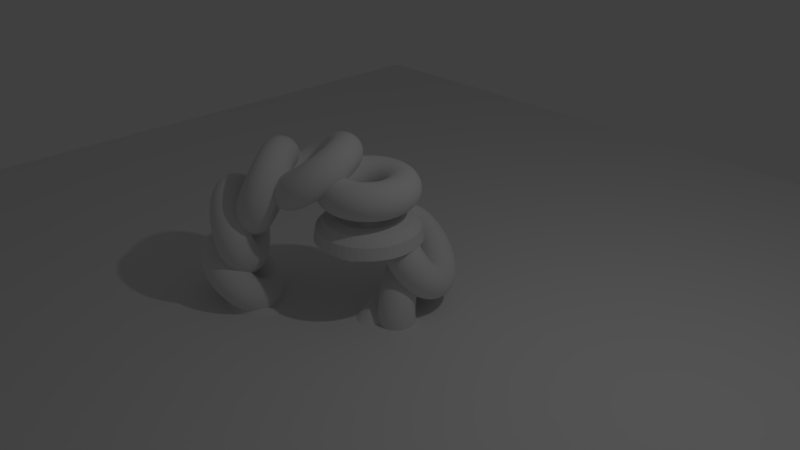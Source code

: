 # Source: weird_donut_tower.blend  (saved by Blender 2.79.0; exported with 4.5.12 LTS)
import bpy
from mathutils import Matrix  # noqa: F401  (used for matrix-valued properties, if any)

bpy.ops.wm.read_factory_settings(use_empty=True)
scene = bpy.context.scene
scene.name = 'Scene'

# ---- collections
col_collection_1 = bpy.data.collections.new('Collection 1'); scene.collection.children.link(col_collection_1)

# ---- world
world_world = bpy.data.worlds.new('World'); scene.world = world_world
world_world.color = (0.05088, 0.05088, 0.05088)
world_world.use_sun_shadow = False
world_world.sun_shadow_jitter_overblur = 0.0
world_world.cycles.sampling_method = 'MANUAL'

# ---- cameras
cam_camera = bpy.data.cameras.new('Camera')
cam_camera.clip_end = 100.0
cam_camera.lens = 35.0
cam_camera.sensor_width = 32.0
cam_camera.sensor_height = 18.0
cam_camera.ortho_scale = 7.314
cam_camera.dof.focus_distance = 0.0
cam_camera.dof.aperture_fstop = 128.0

# ---- lights
light_lamp = bpy.data.lights.new('Lamp', 'POINT')
light_lamp.transmission_factor = 0.0
light_lamp.cutoff_distance = 30.0
light_lamp.energy = 100.0
light_lamp.shadow_buffer_clip_start = 1.001
light_lamp.shadow_soft_size = 0.1
light_lamp.shadow_maximum_resolution = 0.006
light_lamp.use_absolute_resolution = True

# ---- meshes
me_torus_001 = bpy.data.meshes.new('Torus.001')
me_torus_001.from_pydata([(0.6805, 0.0009543, -0.8714), (0.647, 0.0009543, -0.7464), (0.5555, 0.0009543, -0.6549), (0.4305, 0.0009543, -0.6214), (0.3055, 0.0009543, -0.6549), (0.214, 0.0009543, -0.7464), (0.1805, 0.0009543, -0.8714), (0.6747, 0.08971, -0.8714), (0.6415, 0.08534, -0.7464), (0.5507, 0.0734, -0.6549), (0.4268, 0.05708, -0.6214), (0.3029, 0.04076, -0.6549), (0.2121, 0.02882, -0.7464), (0.1789, 0.02445, -0.8714), (0.6573, 0.177, -0.8714), (0.625, 0.1683, -0.7464), (0.5366, 0.1446, -0.6549), (0.4158, 0.1122, -0.6214), (0.2951, 0.07989, -0.6549), (0.2067, 0.05621, -0.7464), (0.1743, 0.04754, -0.8714), (0.6287, 0.2612, -0.8714), (0.5978, 0.2484, -0.7464), (0.5132, 0.2133, -0.6549), (0.3977, 0.1655, -0.6214), (0.2823, 0.1177, -0.6549), (0.1977, 0.08265, -0.7464), (0.1668, 0.06984, -0.8714), (0.5894, 0.341, -0.8714), (0.5604, 0.3242, -0.7464), (0.4811, 0.2785, -0.6549), (0.3729, 0.216, -0.6214), (0.2646, 0.1535, -0.6549), (0.1854, 0.1077, -0.7464), (0.1564, 0.09095, -0.8714), (0.54, 0.4149, -0.8714), (0.5134, 0.3945, -0.7464), (0.4408, 0.3388, -0.6549), (0.3416, 0.2627, -0.6214), (0.2424, 0.1866, -0.6549), (0.1699, 0.1309, -0.7464), (0.1433, 0.1105, -0.8714), (0.4813, 0.4818, -0.8714), (0.4576, 0.4581, -0.7464), (0.3929, 0.3934, -0.6549), (0.3045, 0.305, -0.6214), (0.2161, 0.2166, -0.6549), (0.1514, 0.1519, -0.7464), (0.1278, 0.1282, -0.8714), (0.4144, 0.5404, -0.8714), (0.394, 0.5139, -0.7464), (0.3383, 0.4413, -0.6549), (0.2622, 0.3421, -0.6214), (0.1861, 0.2429, -0.6549), (0.1304, 0.1703, -0.7464), (0.1101, 0.1438, -0.8714), (0.3405, 0.5899, -0.8714), (0.3237, 0.5608, -0.7464), (0.278, 0.4816, -0.6549), (0.2155, 0.3733, -0.6214), (0.153, 0.2651, -0.6549), (0.1072, 0.1858, -0.7464), (0.09048, 0.1568, -0.8714), (0.2607, 0.6292, -0.8714), (0.2479, 0.5982, -0.7464), (0.2129, 0.5137, -0.6549), (0.165, 0.3982, -0.6214), (0.1172, 0.2827, -0.6549), (0.08218, 0.1982, -0.7464), (0.06936, 0.1673, -0.8714), (0.1765, 0.6578, -0.8714), (0.1678, 0.6254, -0.7464), (0.1441, 0.537, -0.6549), (0.1118, 0.4163, -0.6214), (0.07942, 0.2956, -0.6549), (0.05573, 0.2072, -0.7464), (0.04706, 0.1748, -0.8714), (0.08923, 0.6751, -0.8714), (0.08486, 0.6419, -0.7464), (0.07292, 0.5512, -0.6549), (0.0566, 0.4273, -0.6214), (0.04029, 0.3033, -0.6549), (0.02834, 0.2126, -0.7464), (0.02397, 0.1794, -0.8714), (0.0004752, 0.681, -0.8714), (0.0004752, 0.6475, -0.7464), (0.0004752, 0.556, -0.6549), (0.0004752, 0.431, -0.6214), (0.0004752, 0.306, -0.6549), (0.0004752, 0.2144, -0.7464), (0.0004752, 0.181, -0.8714), (-0.08828, 0.6751, -0.8714), (-0.08391, 0.6419, -0.7464), (-0.07197, 0.5512, -0.6549), (-0.05565, 0.4273, -0.6214), (-0.03934, 0.3033, -0.6549), (-0.02739, 0.2126, -0.7464), (-0.02302, 0.1794, -0.8714), (-0.1755, 0.6578, -0.8714), (-0.1669, 0.6254, -0.7464), (-0.1432, 0.537, -0.6549), (-0.1108, 0.4163, -0.6214), (-0.07846, 0.2956, -0.6549), (-0.05478, 0.2072, -0.7464), (-0.04611, 0.1748, -0.8714), (-0.2597, 0.6292, -0.8714), (-0.2469, 0.5982, -0.7464), (-0.2119, 0.5137, -0.6549), (-0.1641, 0.3982, -0.6214), (-0.1162, 0.2827, -0.6549), (-0.08123, 0.1982, -0.7464), (-0.06841, 0.1673, -0.8714), (-0.3395, 0.5899, -0.8714), (-0.3228, 0.5608, -0.7464), (-0.277, 0.4816, -0.6549), (-0.2145, 0.3733, -0.6214), (-0.152, 0.2651, -0.6549), (-0.1063, 0.1858, -0.7464), (-0.08953, 0.1568, -0.8714), (-0.4135, 0.5404, -0.8714), (-0.3931, 0.5139, -0.7464), (-0.3374, 0.4413, -0.6549), (-0.2613, 0.3421, -0.6214), (-0.1852, 0.2429, -0.6549), (-0.1295, 0.1703, -0.7464), (-0.1091, 0.1438, -0.8714), (-0.4804, 0.4818, -0.8714), (-0.4567, 0.4581, -0.7464), (-0.392, 0.3934, -0.6549), (-0.3036, 0.305, -0.6214), (-0.2152, 0.2166, -0.6549), (-0.1505, 0.1519, -0.7464), (-0.1268, 0.1282, -0.8714), (-0.539, 0.4149, -0.8714), (-0.5124, 0.3945, -0.7464), (-0.4398, 0.3388, -0.6549), (-0.3407, 0.2627, -0.6214), (-0.2415, 0.1866, -0.6549), (-0.1689, 0.1309, -0.7464), (-0.1423, 0.1105, -0.8714), (-0.5884, 0.341, -0.8714), (-0.5594, 0.3242, -0.7464), (-0.4802, 0.2785, -0.6549), (-0.3719, 0.216, -0.6214), (-0.2637, 0.1535, -0.6549), (-0.1844, 0.1077, -0.7464), (-0.1554, 0.09095, -0.8714), (-0.6278, 0.2612, -0.8714), (-0.5968, 0.2484, -0.7464), (-0.5123, 0.2133, -0.6549), (-0.3968, 0.1655, -0.6214), (-0.2813, 0.1177, -0.6549), (-0.1968, 0.08265, -0.7464), (-0.1658, 0.06984, -0.8714), (-0.6564, 0.177, -0.8714), (-0.624, 0.1683, -0.7464), (-0.5356, 0.1446, -0.6549), (-0.4149, 0.1122, -0.6214), (-0.2941, 0.07989, -0.6549), (-0.2057, 0.05621, -0.7464), (-0.1734, 0.04754, -0.8714), (-0.6737, 0.08971, -0.8714), (-0.6405, 0.08534, -0.7464), (-0.5498, 0.0734, -0.6549), (-0.4258, 0.05708, -0.6214), (-0.3019, 0.04076, -0.6549), (-0.2112, 0.02882, -0.7464), (-0.178, 0.02445, -0.8714), (-0.6795, 0.0009544, -0.8714), (-0.646, 0.0009544, -0.7464), (-0.5545, 0.0009543, -0.6549), (-0.4295, 0.0009543, -0.6214), (-0.3045, 0.0009543, -0.6549), (-0.213, 0.0009543, -0.7464), (-0.1795, 0.0009543, -0.8714), (-0.6737, -0.0878, -0.8714), (-0.6405, -0.08343, -0.7464), (-0.5498, -0.07149, -0.6549), (-0.4258, -0.05517, -0.6214), (-0.3019, -0.03886, -0.6549), (-0.2112, -0.02691, -0.7464), (-0.178, -0.02254, -0.8714), (-0.6564, -0.175, -0.8714), (-0.624, -0.1664, -0.7464), (-0.5356, -0.1427, -0.6549), (-0.4149, -0.1103, -0.6214), (-0.2941, -0.07799, -0.6549), (-0.2057, -0.0543, -0.7464), (-0.1734, -0.04563, -0.8714), (-0.6278, -0.2593, -0.8714), (-0.5968, -0.2465, -0.7464), (-0.5123, -0.2114, -0.6549), (-0.3968, -0.1636, -0.6214), (-0.2813, -0.1158, -0.6549), (-0.1968, -0.08075, -0.7464), (-0.1658, -0.06793, -0.8714), (-0.5884, -0.339, -0.8714), (-0.5594, -0.3223, -0.7464), (-0.4802, -0.2765, -0.6549), (-0.3719, -0.214, -0.6214), (-0.2637, -0.1515, -0.6549), (-0.1844, -0.1058, -0.7464), (-0.1554, -0.08905, -0.8714), (-0.539, -0.413, -0.8714), (-0.5124, -0.3926, -0.7464), (-0.4398, -0.3369, -0.6549), (-0.3407, -0.2608, -0.6214), (-0.2415, -0.1847, -0.6549), (-0.1689, -0.129, -0.7464), (-0.1423, -0.1086, -0.8714), (-0.4804, -0.4799, -0.8714), (-0.4567, -0.4562, -0.7464), (-0.392, -0.3915, -0.6549), (-0.3036, -0.3031, -0.6214), (-0.2152, -0.2147, -0.6549), (-0.1505, -0.15, -0.7464), (-0.1268, -0.1263, -0.8714), (-0.4135, -0.5385, -0.8714), (-0.3931, -0.512, -0.7464), (-0.3374, -0.4394, -0.6549), (-0.2613, -0.3402, -0.6214), (-0.1852, -0.241, -0.6549), (-0.1295, -0.1684, -0.7464), (-0.1091, -0.1418, -0.8714), (-0.3395, -0.5879, -0.8714), (-0.3228, -0.5589, -0.7464), (-0.277, -0.4797, -0.6549), (-0.2145, -0.3714, -0.6214), (-0.152, -0.2632, -0.6549), (-0.1063, -0.1839, -0.7464), (-0.08953, -0.1549, -0.8714), (-0.2597, -0.6273, -0.8714), (-0.2469, -0.5963, -0.7464), (-0.2119, -0.5118, -0.6549), (-0.1641, -0.3963, -0.6214), (-0.1162, -0.2808, -0.6549), (-0.08123, -0.1963, -0.7464), (-0.06841, -0.1653, -0.8714), (-0.1755, -0.6559, -0.8714), (-0.1669, -0.6235, -0.7464), (-0.1432, -0.5351, -0.6549), (-0.1108, -0.4144, -0.6214), (-0.07846, -0.2937, -0.6549), (-0.05478, -0.2053, -0.7464), (-0.04611, -0.1729, -0.8714), (-0.08828, -0.6732, -0.8714), (-0.08391, -0.64, -0.7464), (-0.07197, -0.5493, -0.6549), (-0.05565, -0.4254, -0.6214), (-0.03934, -0.3014, -0.6549), (-0.02739, -0.2107, -0.7464), (-0.02302, -0.1775, -0.8714), (0.0004752, -0.679, -0.8714), (0.0004752, -0.6456, -0.7464), (0.0004752, -0.554, -0.6549), (0.0004752, -0.429, -0.6214), (0.0004752, -0.304, -0.6549), (0.0004752, -0.2125, -0.7464), (0.0004752, -0.179, -0.8714), (0.08923, -0.6732, -0.8714), (0.08486, -0.64, -0.7464), (0.07292, -0.5493, -0.6549), (0.0566, -0.4254, -0.6214), (0.04029, -0.3014, -0.6549), (0.02834, -0.2107, -0.7464), (0.02397, -0.1775, -0.8714), (0.1765, -0.6559, -0.8714), (0.1678, -0.6235, -0.7464), (0.1441, -0.5351, -0.6549), (0.1118, -0.4144, -0.6214), (0.07941, -0.2937, -0.6549), (0.05573, -0.2053, -0.7464), (0.04706, -0.1729, -0.8714), (0.2607, -0.6273, -0.8714), (0.2479, -0.5963, -0.7464), (0.2129, -0.5118, -0.6549), (0.165, -0.3963, -0.6214), (0.1172, -0.2808, -0.6549), (0.08218, -0.1963, -0.7464), (0.06936, -0.1653, -0.8714), (0.3405, -0.5879, -0.8714), (0.3237, -0.5589, -0.7464), (0.278, -0.4797, -0.6549), (0.2155, -0.3714, -0.6214), (0.153, -0.2632, -0.6549), (0.1072, -0.1839, -0.7464), (0.09048, -0.1549, -0.8714), (0.4144, -0.5385, -0.8714), (0.394, -0.512, -0.7464), (0.3383, -0.4394, -0.6549), (0.2622, -0.3402, -0.6214), (0.1861, -0.241, -0.6549), (0.1304, -0.1684, -0.7464), (0.1101, -0.1418, -0.8714), (0.4813, -0.4799, -0.8714), (0.4576, -0.4562, -0.7464), (0.3929, -0.3915, -0.6549), (0.3045, -0.3031, -0.6214), (0.2161, -0.2147, -0.6549), (0.1514, -0.15, -0.7464), (0.1278, -0.1263, -0.8714), (0.54, -0.413, -0.8714), (0.5134, -0.3926, -0.7464), (0.4408, -0.3369, -0.6549), (0.3416, -0.2608, -0.6214), (0.2424, -0.1847, -0.6549), (0.1699, -0.129, -0.7464), (0.1433, -0.1086, -0.8714), (0.5894, -0.339, -0.8714), (0.5604, -0.3223, -0.7464), (0.4811, -0.2765, -0.6549), (0.3729, -0.214, -0.6214), (0.2646, -0.1515, -0.6549), (0.1854, -0.1058, -0.7464), (0.1564, -0.08905, -0.8714), (0.6287, -0.2593, -0.8714), (0.5978, -0.2465, -0.7464), (0.5132, -0.2114, -0.6549), (0.3977, -0.1636, -0.6214), (0.2823, -0.1158, -0.6549), (0.1977, -0.08075, -0.7464), (0.1668, -0.06793, -0.8714), (0.6573, -0.175, -0.8714), (0.625, -0.1664, -0.7464), (0.5366, -0.1427, -0.6549), (0.4158, -0.1103, -0.6214), (0.2951, -0.07799, -0.6549), (0.2067, -0.0543, -0.7464), (0.1743, -0.04563, -0.8714), (0.6747, -0.0878, -0.8714), (0.6415, -0.08343, -0.7464), (0.5507, -0.07149, -0.6549), (0.4268, -0.05517, -0.6214), (0.3029, -0.03886, -0.6549), (0.2121, -0.02691, -0.7464), (0.1789, -0.02254, -0.8714), (0.6805, 0.0009543, -0.8714), (0.647, 0.0009543, -0.7464), (0.5555, 0.0009543, -0.6549), (0.4305, 0.0009543, -0.6214), (0.3055, 0.0009543, -0.6549), (0.214, 0.0009543, -0.7464), (0.1805, 0.0009543, -0.8714), (0.6747, 0.08971, -0.8714), (0.6415, 0.08534, -0.7464), (0.5507, 0.0734, -0.6549), (0.4268, 0.05708, -0.6214), (0.3029, 0.04076, -0.6549), (0.2121, 0.02882, -0.7464), (0.1789, 0.02445, -0.8714), (0.6573, 0.177, -0.8714), (0.625, 0.1683, -0.7464), (0.5366, 0.1446, -0.6549), (0.4158, 0.1122, -0.6214), (0.2951, 0.07989, -0.6549), (0.2067, 0.05621, -0.7464), (0.1743, 0.04754, -0.8714), (0.6287, 0.2612, -0.8714), (0.5978, 0.2484, -0.7464), (0.5132, 0.2133, -0.6549), (0.3977, 0.1655, -0.6214), (0.2823, 0.1177, -0.6549), (0.1977, 0.08265, -0.7464), (0.1668, 0.06984, -0.8714), (0.5894, 0.341, -0.8714), (0.5604, 0.3242, -0.7464), (0.4811, 0.2785, -0.6549), (0.3729, 0.216, -0.6214), (0.2646, 0.1535, -0.6549), (0.1854, 0.1077, -0.7464), (0.1564, 0.09095, -0.8714), (0.54, 0.4149, -0.8714), (0.5134, 0.3945, -0.7464), (0.4408, 0.3388, -0.6549), (0.3416, 0.2627, -0.6214), (0.2424, 0.1866, -0.6549), (0.1699, 0.1309, -0.7464), (0.1433, 0.1105, -0.8714), (0.4813, 0.4818, -0.8714), (0.4576, 0.4581, -0.7464), (0.3929, 0.3934, -0.6549), (0.3045, 0.305, -0.6214), (0.2161, 0.2166, -0.6549), (0.1514, 0.1519, -0.7464), (0.1278, 0.1282, -0.8714), (0.4144, 0.5404, -0.8714), (0.394, 0.5139, -0.7464), (0.3383, 0.4413, -0.6549), (0.2622, 0.3421, -0.6214), (0.1861, 0.2429, -0.6549), (0.1304, 0.1703, -0.7464), (0.1101, 0.1438, -0.8714), (0.3405, 0.5899, -0.8714), (0.3237, 0.5608, -0.7464), (0.278, 0.4816, -0.6549), (0.2155, 0.3733, -0.6214), (0.153, 0.2651, -0.6549), (0.1072, 0.1858, -0.7464), (0.09048, 0.1568, -0.8714), (0.2607, 0.6292, -0.8714), (0.2479, 0.5982, -0.7464), (0.2129, 0.5137, -0.6549), (0.165, 0.3982, -0.6214), (0.1172, 0.2827, -0.6549), (0.08218, 0.1982, -0.7464), (0.06936, 0.1673, -0.8714), (0.1765, 0.6578, -0.8714), (0.1678, 0.6254, -0.7464), (0.1441, 0.537, -0.6549), (0.1118, 0.4163, -0.6214), (0.07942, 0.2956, -0.6549), (0.05573, 0.2072, -0.7464), (0.04706, 0.1748, -0.8714), (0.08923, 0.6751, -0.8714), (0.08486, 0.6419, -0.7464), (0.07292, 0.5512, -0.6549), (0.0566, 0.4273, -0.6214), (0.04029, 0.3033, -0.6549), (0.02834, 0.2126, -0.7464), (0.02397, 0.1794, -0.8714), (0.0004752, 0.681, -0.8714), (0.0004752, 0.6475, -0.7464), (0.0004752, 0.556, -0.6549), (0.0004752, 0.431, -0.6214), (0.0004752, 0.306, -0.6549), (0.0004752, 0.2144, -0.7464), (0.0004752, 0.181, -0.8714), (-0.08828, 0.6751, -0.8714), (-0.08391, 0.6419, -0.7464), (-0.07197, 0.5512, -0.6549), (-0.05565, 0.4273, -0.6214), (-0.03934, 0.3033, -0.6549), (-0.02739, 0.2126, -0.7464), (-0.02302, 0.1794, -0.8714), (-0.1755, 0.6578, -0.8714), (-0.1669, 0.6254, -0.7464), (-0.1432, 0.537, -0.6549), (-0.1108, 0.4163, -0.6214), (-0.07846, 0.2956, -0.6549), (-0.05478, 0.2072, -0.7464), (-0.04611, 0.1748, -0.8714), (-0.2597, 0.6292, -0.8714), (-0.2469, 0.5982, -0.7464), (-0.2119, 0.5137, -0.6549), (-0.1641, 0.3982, -0.6214), (-0.1162, 0.2827, -0.6549), (-0.08123, 0.1982, -0.7464), (-0.06841, 0.1673, -0.8714), (-0.3395, 0.5899, -0.8714), (-0.3228, 0.5608, -0.7464), (-0.277, 0.4816, -0.6549), (-0.2145, 0.3733, -0.6214), (-0.152, 0.2651, -0.6549), (-0.1063, 0.1858, -0.7464), (-0.08953, 0.1568, -0.8714), (-0.4135, 0.5404, -0.8714), (-0.3931, 0.5139, -0.7464), (-0.3374, 0.4413, -0.6549), (-0.2613, 0.3421, -0.6214), (-0.1852, 0.2429, -0.6549), (-0.1295, 0.1703, -0.7464), (-0.1091, 0.1438, -0.8714), (-0.4804, 0.4818, -0.8714), (-0.4567, 0.4581, -0.7464), (-0.392, 0.3934, -0.6549), (-0.3036, 0.305, -0.6214), (-0.2152, 0.2166, -0.6549), (-0.1505, 0.1519, -0.7464), (-0.1268, 0.1282, -0.8714), (-0.539, 0.4149, -0.8714), (-0.5124, 0.3945, -0.7464), (-0.4398, 0.3388, -0.6549), (-0.3407, 0.2627, -0.6214), (-0.2415, 0.1866, -0.6549), (-0.1689, 0.1309, -0.7464), (-0.1423, 0.1105, -0.8714), (-0.5884, 0.341, -0.8714), (-0.5594, 0.3242, -0.7464), (-0.4802, 0.2785, -0.6549), (-0.3719, 0.216, -0.6214), (-0.2637, 0.1535, -0.6549), (-0.1844, 0.1077, -0.7464), (-0.1554, 0.09095, -0.8714), (-0.6278, 0.2612, -0.8714), (-0.5968, 0.2484, -0.7464), (-0.5123, 0.2133, -0.6549), (-0.3968, 0.1655, -0.6214), (-0.2813, 0.1177, -0.6549), (-0.1968, 0.08265, -0.7464), (-0.1658, 0.06984, -0.8714), (-0.6564, 0.177, -0.8714), (-0.624, 0.1683, -0.7464), (-0.5356, 0.1446, -0.6549), (-0.4149, 0.1122, -0.6214), (-0.2941, 0.07989, -0.6549), (-0.2057, 0.05621, -0.7464), (-0.1734, 0.04754, -0.8714), (-0.6737, 0.08971, -0.8714), (-0.6405, 0.08534, -0.7464), (-0.5498, 0.0734, -0.6549), (-0.4258, 0.05708, -0.6214), (-0.3019, 0.04076, -0.6549), (-0.2112, 0.02882, -0.7464), (-0.178, 0.02445, -0.8714), (-0.6795, 0.0009544, -0.8714), (-0.646, 0.0009544, -0.7464), (-0.5545, 0.0009543, -0.6549), (-0.4295, 0.0009543, -0.6214), (-0.3045, 0.0009543, -0.6549), (-0.213, 0.0009543, -0.7464), (-0.1795, 0.0009543, -0.8714), (-0.6737, -0.0878, -0.8714), (-0.6405, -0.08343, -0.7464), (-0.5498, -0.07149, -0.6549), (-0.4258, -0.05517, -0.6214), (-0.3019, -0.03886, -0.6549), (-0.2112, -0.02691, -0.7464), (-0.178, -0.02254, -0.8714), (-0.6564, -0.175, -0.8714), (-0.624, -0.1664, -0.7464), (-0.5356, -0.1427, -0.6549), (-0.4149, -0.1103, -0.6214), (-0.2941, -0.07799, -0.6549), (-0.2057, -0.0543, -0.7464), (-0.1734, -0.04563, -0.8714), (-0.6278, -0.2593, -0.8714), (-0.5968, -0.2465, -0.7464), (-0.5123, -0.2114, -0.6549), (-0.3968, -0.1636, -0.6214), (-0.2813, -0.1158, -0.6549), (-0.1968, -0.08075, -0.7464), (-0.1658, -0.06793, -0.8714), (-0.5884, -0.339, -0.8714), (-0.5594, -0.3223, -0.7464), (-0.4802, -0.2765, -0.6549), (-0.3719, -0.214, -0.6214), (-0.2637, -0.1515, -0.6549), (-0.1844, -0.1058, -0.7464), (-0.1554, -0.08905, -0.8714), (-0.539, -0.413, -0.8714), (-0.5124, -0.3926, -0.7464), (-0.4398, -0.3369, -0.6549), (-0.3407, -0.2608, -0.6214), (-0.2415, -0.1847, -0.6549), (-0.1689, -0.129, -0.7464), (-0.1423, -0.1086, -0.8714), (-0.4804, -0.4799, -0.8714), (-0.4567, -0.4562, -0.7464), (-0.392, -0.3915, -0.6549), (-0.3036, -0.3031, -0.6214), (-0.2152, -0.2147, -0.6549), (-0.1505, -0.15, -0.7464), (-0.1268, -0.1263, -0.8714), (-0.4135, -0.5385, -0.8714), (-0.3931, -0.512, -0.7464), (-0.3374, -0.4394, -0.6549), (-0.2613, -0.3402, -0.6214), (-0.1852, -0.241, -0.6549), (-0.1295, -0.1684, -0.7464), (-0.1091, -0.1418, -0.8714), (-0.3395, -0.5879, -0.8714), (-0.3228, -0.5589, -0.7464), (-0.277, -0.4797, -0.6549), (-0.2145, -0.3714, -0.6214), (-0.152, -0.2632, -0.6549), (-0.1063, -0.1839, -0.7464), (-0.08953, -0.1549, -0.8714), (-0.2597, -0.6273, -0.8714), (-0.2469, -0.5963, -0.7464), (-0.2119, -0.5118, -0.6549), (-0.1641, -0.3963, -0.6214), (-0.1162, -0.2808, -0.6549), (-0.08123, -0.1963, -0.7464), (-0.06841, -0.1653, -0.8714), (-0.1755, -0.6559, -0.8714), (-0.1669, -0.6235, -0.7464), (-0.1432, -0.5351, -0.6549), (-0.1108, -0.4144, -0.6214), (-0.07846, -0.2937, -0.6549), (-0.05478, -0.2053, -0.7464), (-0.04611, -0.1729, -0.8714), (-0.08828, -0.6732, -0.8714), (-0.08391, -0.64, -0.7464), (-0.07197, -0.5493, -0.6549), (-0.05565, -0.4254, -0.6214), (-0.03934, -0.3014, -0.6549), (-0.02739, -0.2107, -0.7464), (-0.02302, -0.1775, -0.8714), (0.0004752, -0.679, -0.8714), (0.0004752, -0.6456, -0.7464), (0.0004752, -0.554, -0.6549), (0.0004752, -0.429, -0.6214), (0.0004752, -0.304, -0.6549), (0.0004752, -0.2125, -0.7464), (0.0004752, -0.179, -0.8714), (0.08923, -0.6732, -0.8714), (0.08486, -0.64, -0.7464), (0.07292, -0.5493, -0.6549), (0.0566, -0.4254, -0.6214), (0.04029, -0.3014, -0.6549), (0.02834, -0.2107, -0.7464), (0.02397, -0.1775, -0.8714), (0.1765, -0.6559, -0.8714), (0.1678, -0.6235, -0.7464), (0.1441, -0.5351, -0.6549), (0.1118, -0.4144, -0.6214), (0.07941, -0.2937, -0.6549), (0.05573, -0.2053, -0.7464), (0.04706, -0.1729, -0.8714), (0.2607, -0.6273, -0.8714), (0.2479, -0.5963, -0.7464), (0.2129, -0.5118, -0.6549), (0.165, -0.3963, -0.6214), (0.1172, -0.2808, -0.6549), (0.08218, -0.1963, -0.7464), (0.06936, -0.1653, -0.8714), (0.3405, -0.5879, -0.8714), (0.3237, -0.5589, -0.7464), (0.278, -0.4797, -0.6549), (0.2155, -0.3714, -0.6214), (0.153, -0.2632, -0.6549), (0.1072, -0.1839, -0.7464), (0.09048, -0.1549, -0.8714), (0.4144, -0.5385, -0.8714), (0.394, -0.512, -0.7464), (0.3383, -0.4394, -0.6549), (0.2622, -0.3402, -0.6214), (0.1861, -0.241, -0.6549), (0.1304, -0.1684, -0.7464), (0.1101, -0.1418, -0.8714), (0.4813, -0.4799, -0.8714), (0.4576, -0.4562, -0.7464), (0.3929, -0.3915, -0.6549), (0.3045, -0.3031, -0.6214), (0.2161, -0.2147, -0.6549), (0.1514, -0.15, -0.7464), (0.1278, -0.1263, -0.8714), (0.54, -0.413, -0.8714), (0.5134, -0.3926, -0.7464), (0.4408, -0.3369, -0.6549), (0.3416, -0.2608, -0.6214), (0.2424, -0.1847, -0.6549), (0.1699, -0.129, -0.7464), (0.1433, -0.1086, -0.8714), (0.5894, -0.339, -0.8714), (0.5604, -0.3223, -0.7464), (0.4811, -0.2765, -0.6549), (0.3729, -0.214, -0.6214), (0.2646, -0.1515, -0.6549), (0.1854, -0.1058, -0.7464), (0.1564, -0.08905, -0.8714), (0.6287, -0.2593, -0.8714), (0.5978, -0.2465, -0.7464), (0.5132, -0.2114, -0.6549), (0.3977, -0.1636, -0.6214), (0.2823, -0.1158, -0.6549), (0.1977, -0.08075, -0.7464), (0.1668, -0.06793, -0.8714), (0.6573, -0.175, -0.8714), (0.625, -0.1664, -0.7464), (0.5366, -0.1427, -0.6549), (0.4158, -0.1103, -0.6214), (0.2951, -0.07799, -0.6549), (0.2067, -0.0543, -0.7464), (0.1743, -0.04563, -0.8714), (0.6747, -0.0878, -0.8714), (0.6415, -0.08343, -0.7464), (0.5507, -0.07149, -0.6549), (0.4268, -0.05517, -0.6214), (0.3029, -0.03886, -0.6549), (0.2121, -0.02691, -0.7464), (0.1789, -0.02254, -0.8714)], [], [(0, 1, 8, 7), (1, 2, 9, 8), (2, 3, 10, 9), (3, 4, 11, 10), (4, 5, 12, 11), (5, 6, 13, 12), (7, 8, 15, 14), (8, 9, 16, 15), (9, 10, 17, 16), (10, 11, 18, 17), (11, 12, 19, 18), (12, 13, 20, 19), (14, 15, 22, 21), (15, 16, 23, 22), (16, 17, 24, 23), (17, 18, 25, 24), (18, 19, 26, 25), (19, 20, 27, 26), (21, 22, 29, 28), (22, 23, 30, 29), (23, 24, 31, 30), (24, 25, 32, 31), (25, 26, 33, 32), (26, 27, 34, 33), (28, 29, 36, 35), (29, 30, 37, 36), (30, 31, 38, 37), (31, 32, 39, 38), (32, 33, 40, 39), (33, 34, 41, 40), (35, 36, 43, 42), (36, 37, 44, 43), (37, 38, 45, 44), (38, 39, 46, 45), (39, 40, 47, 46), (40, 41, 48, 47), (42, 43, 50, 49), (43, 44, 51, 50), (44, 45, 52, 51), (45, 46, 53, 52), (46, 47, 54, 53), (47, 48, 55, 54), (49, 50, 57, 56), (50, 51, 58, 57), (51, 52, 59, 58), (52, 53, 60, 59), (53, 54, 61, 60), (54, 55, 62, 61), (56, 57, 64, 63), (57, 58, 65, 64), (58, 59, 66, 65), (59, 60, 67, 66), (60, 61, 68, 67), (61, 62, 69, 68), (63, 64, 71, 70), (64, 65, 72, 71), (65, 66, 73, 72), (66, 67, 74, 73), (67, 68, 75, 74), (68, 69, 76, 75), (70, 71, 78, 77), (71, 72, 79, 78), (72, 73, 80, 79), (73, 74, 81, 80), (74, 75, 82, 81), (75, 76, 83, 82), (77, 78, 85, 84), (78, 79, 86, 85), (79, 80, 87, 86), (80, 81, 88, 87), (81, 82, 89, 88), (82, 83, 90, 89), (84, 85, 92, 91), (85, 86, 93, 92), (86, 87, 94, 93), (87, 88, 95, 94), (88, 89, 96, 95), (89, 90, 97, 96), (91, 92, 99, 98), (92, 93, 100, 99), (93, 94, 101, 100), (94, 95, 102, 101), (95, 96, 103, 102), (96, 97, 104, 103), (98, 99, 106, 105), (99, 100, 107, 106), (100, 101, 108, 107), (101, 102, 109, 108), (102, 103, 110, 109), (103, 104, 111, 110), (105, 106, 113, 112), (106, 107, 114, 113), (107, 108, 115, 114), (108, 109, 116, 115), (109, 110, 117, 116), (110, 111, 118, 117), (112, 113, 120, 119), (113, 114, 121, 120), (114, 115, 122, 121), (115, 116, 123, 122), (116, 117, 124, 123), (117, 118, 125, 124), (119, 120, 127, 126), (120, 121, 128, 127), (121, 122, 129, 128), (122, 123, 130, 129), (123, 124, 131, 130), (124, 125, 132, 131), (126, 127, 134, 133), (127, 128, 135, 134), (128, 129, 136, 135), (129, 130, 137, 136), (130, 131, 138, 137), (131, 132, 139, 138), (133, 134, 141, 140), (134, 135, 142, 141), (135, 136, 143, 142), (136, 137, 144, 143), (137, 138, 145, 144), (138, 139, 146, 145), (140, 141, 148, 147), (141, 142, 149, 148), (142, 143, 150, 149), (143, 144, 151, 150), (144, 145, 152, 151), (145, 146, 153, 152), (147, 148, 155, 154), (148, 149, 156, 155), (149, 150, 157, 156), (150, 151, 158, 157), (151, 152, 159, 158), (152, 153, 160, 159), (154, 155, 162, 161), (155, 156, 163, 162), (156, 157, 164, 163), (157, 158, 165, 164), (158, 159, 166, 165), (159, 160, 167, 166), (161, 162, 169, 168), (162, 163, 170, 169), (163, 164, 171, 170), (164, 165, 172, 171), (165, 166, 173, 172), (166, 167, 174, 173), (168, 169, 176, 175), (169, 170, 177, 176), (170, 171, 178, 177), (171, 172, 179, 178), (172, 173, 180, 179), (173, 174, 181, 180), (175, 176, 183, 182), (176, 177, 184, 183), (177, 178, 185, 184), (178, 179, 186, 185), (179, 180, 187, 186), (180, 181, 188, 187), (182, 183, 190, 189), (183, 184, 191, 190), (184, 185, 192, 191), (185, 186, 193, 192), (186, 187, 194, 193), (187, 188, 195, 194), (189, 190, 197, 196), (190, 191, 198, 197), (191, 192, 199, 198), (192, 193, 200, 199), (193, 194, 201, 200), (194, 195, 202, 201), (196, 197, 204, 203), (197, 198, 205, 204), (198, 199, 206, 205), (199, 200, 207, 206), (200, 201, 208, 207), (201, 202, 209, 208), (203, 204, 211, 210), (204, 205, 212, 211), (205, 206, 213, 212), (206, 207, 214, 213), (207, 208, 215, 214), (208, 209, 216, 215), (210, 211, 218, 217), (211, 212, 219, 218), (212, 213, 220, 219), (213, 214, 221, 220), (214, 215, 222, 221), (215, 216, 223, 222), (217, 218, 225, 224), (218, 219, 226, 225), (219, 220, 227, 226), (220, 221, 228, 227), (221, 222, 229, 228), (222, 223, 230, 229), (224, 225, 232, 231), (225, 226, 233, 232), (226, 227, 234, 233), (227, 228, 235, 234), (228, 229, 236, 235), (229, 230, 237, 236), (231, 232, 239, 238), (232, 233, 240, 239), (233, 234, 241, 240), (234, 235, 242, 241), (235, 236, 243, 242), (236, 237, 244, 243), (238, 239, 246, 245), (239, 240, 247, 246), (240, 241, 248, 247), (241, 242, 249, 248), (242, 243, 250, 249), (243, 244, 251, 250), (245, 246, 253, 252), (246, 247, 254, 253), (247, 248, 255, 254), (248, 249, 256, 255), (249, 250, 257, 256), (250, 251, 258, 257), (252, 253, 260, 259), (253, 254, 261, 260), (254, 255, 262, 261), (255, 256, 263, 262), (256, 257, 264, 263), (257, 258, 265, 264), (259, 260, 267, 266), (260, 261, 268, 267), (261, 262, 269, 268), (262, 263, 270, 269), (263, 264, 271, 270), (264, 265, 272, 271), (266, 267, 274, 273), (267, 268, 275, 274), (268, 269, 276, 275), (269, 270, 277, 276), (270, 271, 278, 277), (271, 272, 279, 278), (273, 274, 281, 280), (274, 275, 282, 281), (275, 276, 283, 282), (276, 277, 284, 283), (277, 278, 285, 284), (278, 279, 286, 285), (280, 281, 288, 287), (281, 282, 289, 288), (282, 283, 290, 289), (283, 284, 291, 290), (284, 285, 292, 291), (285, 286, 293, 292), (287, 288, 295, 294), (288, 289, 296, 295), (289, 290, 297, 296), (290, 291, 298, 297), (291, 292, 299, 298), (292, 293, 300, 299), (294, 295, 302, 301), (295, 296, 303, 302), (296, 297, 304, 303), (297, 298, 305, 304), (298, 299, 306, 305), (299, 300, 307, 306), (301, 302, 309, 308), (302, 303, 310, 309), (303, 304, 311, 310), (304, 305, 312, 311), (305, 306, 313, 312), (306, 307, 314, 313), (308, 309, 316, 315), (309, 310, 317, 316), (310, 311, 318, 317), (311, 312, 319, 318), (312, 313, 320, 319), (313, 314, 321, 320), (315, 316, 323, 322), (316, 317, 324, 323), (317, 318, 325, 324), (318, 319, 326, 325), (319, 320, 327, 326), (320, 321, 328, 327), (322, 323, 330, 329), (323, 324, 331, 330), (324, 325, 332, 331), (325, 326, 333, 332), (326, 327, 334, 333), (327, 328, 335, 334), (329, 330, 1, 0), (330, 331, 2, 1), (331, 332, 3, 2), (332, 333, 4, 3), (333, 334, 5, 4), (334, 335, 6, 5), (336, 343, 344, 337), (337, 344, 345, 338), (338, 345, 346, 339), (339, 346, 347, 340), (340, 347, 348, 341), (341, 348, 349, 342), (343, 350, 351, 344), (344, 351, 352, 345), (345, 352, 353, 346), (346, 353, 354, 347), (347, 354, 355, 348), (348, 355, 356, 349), (350, 357, 358, 351), (351, 358, 359, 352), (352, 359, 360, 353), (353, 360, 361, 354), (354, 361, 362, 355), (355, 362, 363, 356), (357, 364, 365, 358), (358, 365, 366, 359), (359, 366, 367, 360), (360, 367, 368, 361), (361, 368, 369, 362), (362, 369, 370, 363), (364, 371, 372, 365), (365, 372, 373, 366), (366, 373, 374, 367), (367, 374, 375, 368), (368, 375, 376, 369), (369, 376, 377, 370), (371, 378, 379, 372), (372, 379, 380, 373), (373, 380, 381, 374), (374, 381, 382, 375), (375, 382, 383, 376), (376, 383, 384, 377), (378, 385, 386, 379), (379, 386, 387, 380), (380, 387, 388, 381), (381, 388, 389, 382), (382, 389, 390, 383), (383, 390, 391, 384), (385, 392, 393, 386), (386, 393, 394, 387), (387, 394, 395, 388), (388, 395, 396, 389), (389, 396, 397, 390), (390, 397, 398, 391), (392, 399, 400, 393), (393, 400, 401, 394), (394, 401, 402, 395), (395, 402, 403, 396), (396, 403, 404, 397), (397, 404, 405, 398), (399, 406, 407, 400), (400, 407, 408, 401), (401, 408, 409, 402), (402, 409, 410, 403), (403, 410, 411, 404), (404, 411, 412, 405), (406, 413, 414, 407), (407, 414, 415, 408), (408, 415, 416, 409), (409, 416, 417, 410), (410, 417, 418, 411), (411, 418, 419, 412), (413, 420, 421, 414), (414, 421, 422, 415), (415, 422, 423, 416), (416, 423, 424, 417), (417, 424, 425, 418), (418, 425, 426, 419), (420, 427, 428, 421), (421, 428, 429, 422), (422, 429, 430, 423), (423, 430, 431, 424), (424, 431, 432, 425), (425, 432, 433, 426), (427, 434, 435, 428), (428, 435, 436, 429), (429, 436, 437, 430), (430, 437, 438, 431), (431, 438, 439, 432), (432, 439, 440, 433), (434, 441, 442, 435), (435, 442, 443, 436), (436, 443, 444, 437), (437, 444, 445, 438), (438, 445, 446, 439), (439, 446, 447, 440), (441, 448, 449, 442), (442, 449, 450, 443), (443, 450, 451, 444), (444, 451, 452, 445), (445, 452, 453, 446), (446, 453, 454, 447), (448, 455, 456, 449), (449, 456, 457, 450), (450, 457, 458, 451), (451, 458, 459, 452), (452, 459, 460, 453), (453, 460, 461, 454), (455, 462, 463, 456), (456, 463, 464, 457), (457, 464, 465, 458), (458, 465, 466, 459), (459, 466, 467, 460), (460, 467, 468, 461), (462, 469, 470, 463), (463, 470, 471, 464), (464, 471, 472, 465), (465, 472, 473, 466), (466, 473, 474, 467), (467, 474, 475, 468), (469, 476, 477, 470), (470, 477, 478, 471), (471, 478, 479, 472), (472, 479, 480, 473), (473, 480, 481, 474), (474, 481, 482, 475), (476, 483, 484, 477), (477, 484, 485, 478), (478, 485, 486, 479), (479, 486, 487, 480), (480, 487, 488, 481), (481, 488, 489, 482), (483, 490, 491, 484), (484, 491, 492, 485), (485, 492, 493, 486), (486, 493, 494, 487), (487, 494, 495, 488), (488, 495, 496, 489), (490, 497, 498, 491), (491, 498, 499, 492), (492, 499, 500, 493), (493, 500, 501, 494), (494, 501, 502, 495), (495, 502, 503, 496), (497, 504, 505, 498), (498, 505, 506, 499), (499, 506, 507, 500), (500, 507, 508, 501), (501, 508, 509, 502), (502, 509, 510, 503), (504, 511, 512, 505), (505, 512, 513, 506), (506, 513, 514, 507), (507, 514, 515, 508), (508, 515, 516, 509), (509, 516, 517, 510), (511, 518, 519, 512), (512, 519, 520, 513), (513, 520, 521, 514), (514, 521, 522, 515), (515, 522, 523, 516), (516, 523, 524, 517), (518, 525, 526, 519), (519, 526, 527, 520), (520, 527, 528, 521), (521, 528, 529, 522), (522, 529, 530, 523), (523, 530, 531, 524), (525, 532, 533, 526), (526, 533, 534, 527), (527, 534, 535, 528), (528, 535, 536, 529), (529, 536, 537, 530), (530, 537, 538, 531), (532, 539, 540, 533), (533, 540, 541, 534), (534, 541, 542, 535), (535, 542, 543, 536), (536, 543, 544, 537), (537, 544, 545, 538), (539, 546, 547, 540), (540, 547, 548, 541), (541, 548, 549, 542), (542, 549, 550, 543), (543, 550, 551, 544), (544, 551, 552, 545), (546, 553, 554, 547), (547, 554, 555, 548), (548, 555, 556, 549), (549, 556, 557, 550), (550, 557, 558, 551), (551, 558, 559, 552), (553, 560, 561, 554), (554, 561, 562, 555), (555, 562, 563, 556), (556, 563, 564, 557), (557, 564, 565, 558), (558, 565, 566, 559), (560, 567, 568, 561), (561, 568, 569, 562), (562, 569, 570, 563), (563, 570, 571, 564), (564, 571, 572, 565), (565, 572, 573, 566), (567, 574, 575, 568), (568, 575, 576, 569), (569, 576, 577, 570), (570, 577, 578, 571), (571, 578, 579, 572), (572, 579, 580, 573), (574, 581, 582, 575), (575, 582, 583, 576), (576, 583, 584, 577), (577, 584, 585, 578), (578, 585, 586, 579), (579, 586, 587, 580), (581, 588, 589, 582), (582, 589, 590, 583), (583, 590, 591, 584), (584, 591, 592, 585), (585, 592, 593, 586), (586, 593, 594, 587), (588, 595, 596, 589), (589, 596, 597, 590), (590, 597, 598, 591), (591, 598, 599, 592), (592, 599, 600, 593), (593, 600, 601, 594), (595, 602, 603, 596), (596, 603, 604, 597), (597, 604, 605, 598), (598, 605, 606, 599), (599, 606, 607, 600), (600, 607, 608, 601), (602, 609, 610, 603), (603, 610, 611, 604), (604, 611, 612, 605), (605, 612, 613, 606), (606, 613, 614, 607), (607, 614, 615, 608), (609, 616, 617, 610), (610, 617, 618, 611), (611, 618, 619, 612), (612, 619, 620, 613), (613, 620, 621, 614), (614, 621, 622, 615), (616, 623, 624, 617), (617, 624, 625, 618), (618, 625, 626, 619), (619, 626, 627, 620), (620, 627, 628, 621), (621, 628, 629, 622), (623, 630, 631, 624), (624, 631, 632, 625), (625, 632, 633, 626), (626, 633, 634, 627), (627, 634, 635, 628), (628, 635, 636, 629), (630, 637, 638, 631), (631, 638, 639, 632), (632, 639, 640, 633), (633, 640, 641, 634), (634, 641, 642, 635), (635, 642, 643, 636), (637, 644, 645, 638), (638, 645, 646, 639), (639, 646, 647, 640), (640, 647, 648, 641), (641, 648, 649, 642), (642, 649, 650, 643), (644, 651, 652, 645), (645, 652, 653, 646), (646, 653, 654, 647), (647, 654, 655, 648), (648, 655, 656, 649), (649, 656, 657, 650), (651, 658, 659, 652), (652, 659, 660, 653), (653, 660, 661, 654), (654, 661, 662, 655), (655, 662, 663, 656), (656, 663, 664, 657), (658, 665, 666, 659), (659, 666, 667, 660), (660, 667, 668, 661), (661, 668, 669, 662), (662, 669, 670, 663), (663, 670, 671, 664), (665, 336, 337, 666), (666, 337, 338, 667), (667, 338, 339, 668), (668, 339, 340, 669), (669, 340, 341, 670), (670, 341, 342, 671), (139, 132, 468, 475), (266, 273, 609, 602), (125, 118, 454, 461), (315, 322, 658, 651), (203, 210, 546, 539), (322, 329, 665, 658), (301, 308, 644, 637), (48, 41, 377, 384), (13, 6, 342, 349), (119, 126, 462, 455), (202, 195, 531, 538), (196, 203, 539, 532), (49, 56, 392, 385), (293, 286, 622, 629), (154, 161, 497, 490), (300, 293, 629, 636), (76, 69, 405, 412), (160, 153, 489, 496), (174, 167, 503, 510), (56, 63, 399, 392), (118, 111, 447, 454), (286, 279, 615, 622), (84, 91, 427, 420), (83, 76, 412, 419), (41, 34, 370, 377), (28, 35, 371, 364), (308, 315, 651, 644), (210, 217, 553, 546), (105, 112, 448, 441), (63, 70, 406, 399), (132, 125, 461, 468), (153, 146, 482, 489), (97, 90, 426, 433), (77, 84, 420, 413), (328, 321, 657, 664), (335, 328, 664, 671), (224, 231, 567, 560), (90, 83, 419, 426), (321, 314, 650, 657), (91, 98, 434, 427), (259, 266, 602, 595), (140, 147, 483, 476), (0, 7, 343, 336), (146, 139, 475, 482), (7, 14, 350, 343), (273, 280, 616, 609), (329, 0, 336, 665), (251, 244, 580, 587), (167, 160, 496, 503), (223, 216, 552, 559), (98, 105, 441, 434), (181, 174, 510, 517), (161, 168, 504, 497), (230, 223, 559, 566), (55, 48, 384, 391), (238, 245, 581, 574), (280, 287, 623, 616), (111, 104, 440, 447), (70, 77, 413, 406), (294, 301, 637, 630), (21, 28, 364, 357), (209, 202, 538, 545), (237, 230, 566, 573), (35, 42, 378, 371), (62, 55, 391, 398), (195, 188, 524, 531), (42, 49, 385, 378), (133, 140, 476, 469), (245, 252, 588, 581), (182, 189, 525, 518), (307, 300, 636, 643), (265, 258, 594, 601), (272, 265, 601, 608), (244, 237, 573, 580), (6, 335, 671, 342), (175, 182, 518, 511), (189, 196, 532, 525), (69, 62, 398, 405), (126, 133, 469, 462), (216, 209, 545, 552), (168, 175, 511, 504), (314, 307, 643, 650), (104, 97, 433, 440), (27, 20, 356, 363), (287, 294, 630, 623), (147, 154, 490, 483), (20, 13, 349, 356), (188, 181, 517, 524), (252, 259, 595, 588), (231, 238, 574, 567), (279, 272, 608, 615), (258, 251, 587, 594), (34, 27, 363, 370), (14, 21, 357, 350), (217, 224, 560, 553), (112, 119, 455, 448)])
me_torus_001.use_remesh_preserve_volume = False
me_torus_001.use_remesh_preserve_attributes = False
me_torus_001.use_mirror_vertex_groups = False
me_torus_001.update()
me_torus = bpy.data.meshes.new('Torus')
me_torus.from_pydata([(0.68, 0.0, 0.0), (0.6465, 0.0, 0.125), (0.555, 0.0, 0.2165), (0.43, 0.0, 0.25), (0.305, 0.0, 0.2165), (0.2135, 0.0, 0.125), (0.18, 0.0, 3.062e-17), (0.2135, 0.0, -0.125), (0.305, 0.0, -0.2165), (0.43, 0.0, -0.25), (0.555, 0.0, -0.2165), (0.6465, 0.0, -0.125), (0.6742, 0.08876, 0.0), (0.641, 0.08439, 0.125), (0.5503, 0.07244, 0.2165), (0.4263, 0.05613, 0.25), (0.3024, 0.03981, 0.2165), (0.2117, 0.02787, 0.125), (0.1785, 0.02349, 3.062e-17), (0.2117, 0.02787, -0.125), (0.3024, 0.03981, -0.2165), (0.4263, 0.05613, -0.25), (0.5503, 0.07244, -0.2165), (0.641, 0.08439, -0.125), (0.6568, 0.176, 0.0), (0.6245, 0.1673, 0.125), (0.5361, 0.1436, 0.2165), (0.4153, 0.1113, 0.25), (0.2946, 0.07894, 0.2165), (0.2062, 0.05526, 0.125), (0.1739, 0.04659, 3.062e-17), (0.2062, 0.05526, -0.125), (0.2946, 0.07894, -0.2165), (0.4153, 0.1113, -0.25), (0.5361, 0.1436, -0.2165), (0.6245, 0.1673, -0.125), (0.6282, 0.2602, 0.0), (0.5973, 0.2474, 0.125), (0.5128, 0.2124, 0.2165), (0.3973, 0.1646, 0.25), (0.2818, 0.1167, 0.2165), (0.1972, 0.0817, 0.125), (0.1663, 0.06888, 3.062e-17), (0.1972, 0.0817, -0.125), (0.2818, 0.1167, -0.2165), (0.3973, 0.1646, -0.25), (0.5128, 0.2124, -0.2165), (0.5973, 0.2474, -0.125), (0.5889, 0.34, 0.0), (0.5599, 0.3233, 0.125), (0.4806, 0.2775, 0.2165), (0.3724, 0.215, 0.25), (0.2641, 0.1525, 0.2165), (0.1849, 0.1067, 0.125), (0.1559, 0.09, 3.062e-17), (0.1849, 0.1067, -0.125), (0.2641, 0.1525, -0.2165), (0.3724, 0.215, -0.25), (0.4806, 0.2775, -0.2165), (0.5599, 0.3233, -0.125), (0.5395, 0.414, 0.0), (0.5129, 0.3936, 0.125), (0.4403, 0.3379, 0.2165), (0.3411, 0.2618, 0.25), (0.242, 0.1857, 0.2165), (0.1694, 0.13, 0.125), (0.1428, 0.1096, 3.062e-17), (0.1694, 0.13, -0.125), (0.242, 0.1857, -0.2165), (0.3411, 0.2618, -0.25), (0.4403, 0.3379, -0.2165), (0.5129, 0.3936, -0.125), (0.4808, 0.4808, 0.0), (0.4571, 0.4571, 0.125), (0.3924, 0.3924, 0.2165), (0.3041, 0.3041, 0.25), (0.2157, 0.2157, 0.2165), (0.151, 0.151, 0.125), (0.1273, 0.1273, 3.062e-17), (0.151, 0.151, -0.125), (0.2157, 0.2157, -0.2165), (0.3041, 0.3041, -0.25), (0.3924, 0.3924, -0.2165), (0.4571, 0.4571, -0.125), (0.414, 0.5395, 0.0), (0.3936, 0.5129, 0.125), (0.3379, 0.4403, 0.2165), (0.2618, 0.3411, 0.25), (0.1857, 0.242, 0.2165), (0.13, 0.1694, 0.125), (0.1096, 0.1428, 3.062e-17), (0.13, 0.1694, -0.125), (0.1857, 0.242, -0.2165), (0.2618, 0.3411, -0.25), (0.3379, 0.4403, -0.2165), (0.3936, 0.5129, -0.125), (0.34, 0.5889, 0.0), (0.3233, 0.5599, 0.125), (0.2775, 0.4806, 0.2165), (0.215, 0.3724, 0.25), (0.1525, 0.2641, 0.2165), (0.1067, 0.1849, 0.125), (0.09, 0.1559, 3.062e-17), (0.1067, 0.1849, -0.125), (0.1525, 0.2641, -0.2165), (0.215, 0.3724, -0.25), (0.2775, 0.4806, -0.2165), (0.3233, 0.5599, -0.125), (0.2602, 0.6282, 0.0), (0.2474, 0.5973, 0.125), (0.2124, 0.5128, 0.2165), (0.1646, 0.3973, 0.25), (0.1167, 0.2818, 0.2165), (0.0817, 0.1972, 0.125), (0.06888, 0.1663, 3.062e-17), (0.0817, 0.1972, -0.125), (0.1167, 0.2818, -0.2165), (0.1646, 0.3973, -0.25), (0.2124, 0.5128, -0.2165), (0.2474, 0.5973, -0.125), (0.176, 0.6568, 0.0), (0.1673, 0.6245, 0.125), (0.1436, 0.5361, 0.2165), (0.1113, 0.4153, 0.25), (0.07894, 0.2946, 0.2165), (0.05526, 0.2062, 0.125), (0.04659, 0.1739, 3.062e-17), (0.05526, 0.2062, -0.125), (0.07894, 0.2946, -0.2165), (0.1113, 0.4153, -0.25), (0.1436, 0.5361, -0.2165), (0.1673, 0.6245, -0.125), (0.08876, 0.6742, 0.0), (0.08439, 0.641, 0.125), (0.07244, 0.5503, 0.2165), (0.05613, 0.4263, 0.25), (0.03981, 0.3024, 0.2165), (0.02787, 0.2117, 0.125), (0.02349, 0.1785, 3.062e-17), (0.02787, 0.2117, -0.125), (0.03981, 0.3024, -0.2165), (0.05613, 0.4263, -0.25), (0.07244, 0.5503, -0.2165), (0.08439, 0.641, -0.125), (5.134e-08, 0.68, 0.0), (4.881e-08, 0.6465, 0.125), (4.19e-08, 0.555, 0.2165), (3.246e-08, 0.43, 0.25), (2.303e-08, 0.305, 0.2165), (1.612e-08, 0.2135, 0.125), (1.359e-08, 0.18, 3.062e-17), (1.612e-08, 0.2135, -0.125), (2.303e-08, 0.305, -0.2165), (3.246e-08, 0.43, -0.25), (4.19e-08, 0.555, -0.2165), (4.881e-08, 0.6465, -0.125), (-0.08876, 0.6742, 0.0), (-0.08439, 0.641, 0.125), (-0.07244, 0.5503, 0.2165), (-0.05613, 0.4263, 0.25), (-0.03981, 0.3024, 0.2165), (-0.02787, 0.2117, 0.125), (-0.02349, 0.1785, 3.062e-17), (-0.02787, 0.2117, -0.125), (-0.03981, 0.3024, -0.2165), (-0.05613, 0.4263, -0.25), (-0.07244, 0.5503, -0.2165), (-0.08439, 0.641, -0.125), (-0.176, 0.6568, 0.0), (-0.1673, 0.6245, 0.125), (-0.1436, 0.5361, 0.2165), (-0.1113, 0.4153, 0.25), (-0.07894, 0.2946, 0.2165), (-0.05526, 0.2062, 0.125), (-0.04659, 0.1739, 3.062e-17), (-0.05526, 0.2062, -0.125), (-0.07894, 0.2946, -0.2165), (-0.1113, 0.4153, -0.25), (-0.1436, 0.5361, -0.2165), (-0.1673, 0.6245, -0.125), (-0.2602, 0.6282, 0.0), (-0.2474, 0.5973, 0.125), (-0.2124, 0.5128, 0.2165), (-0.1646, 0.3973, 0.25), (-0.1167, 0.2818, 0.2165), (-0.0817, 0.1972, 0.125), (-0.06888, 0.1663, 3.062e-17), (-0.0817, 0.1972, -0.125), (-0.1167, 0.2818, -0.2165), (-0.1646, 0.3973, -0.25), (-0.2124, 0.5128, -0.2165), (-0.2474, 0.5973, -0.125), (-0.34, 0.5889, 0.0), (-0.3233, 0.5599, 0.125), (-0.2775, 0.4806, 0.2165), (-0.215, 0.3724, 0.25), (-0.1525, 0.2641, 0.2165), (-0.1067, 0.1849, 0.125), (-0.09, 0.1559, 3.062e-17), (-0.1067, 0.1849, -0.125), (-0.1525, 0.2641, -0.2165), (-0.215, 0.3724, -0.25), (-0.2775, 0.4806, -0.2165), (-0.3233, 0.5599, -0.125), (-0.414, 0.5395, 0.0), (-0.3936, 0.5129, 0.125), (-0.3379, 0.4403, 0.2165), (-0.2618, 0.3411, 0.25), (-0.1857, 0.242, 0.2165), (-0.13, 0.1694, 0.125), (-0.1096, 0.1428, 3.062e-17), (-0.13, 0.1694, -0.125), (-0.1857, 0.242, -0.2165), (-0.2618, 0.3411, -0.25), (-0.3379, 0.4403, -0.2165), (-0.3936, 0.5129, -0.125), (-0.4808, 0.4808, 0.0), (-0.4571, 0.4571, 0.125), (-0.3924, 0.3924, 0.2165), (-0.3041, 0.3041, 0.25), (-0.2157, 0.2157, 0.2165), (-0.151, 0.151, 0.125), (-0.1273, 0.1273, 3.062e-17), (-0.151, 0.151, -0.125), (-0.2157, 0.2157, -0.2165), (-0.3041, 0.3041, -0.25), (-0.3924, 0.3924, -0.2165), (-0.4571, 0.4571, -0.125), (-0.5395, 0.414, 0.0), (-0.5129, 0.3936, 0.125), (-0.4403, 0.3379, 0.2165), (-0.3411, 0.2618, 0.25), (-0.242, 0.1857, 0.2165), (-0.1694, 0.13, 0.125), (-0.1428, 0.1096, 3.062e-17), (-0.1694, 0.13, -0.125), (-0.242, 0.1857, -0.2165), (-0.3411, 0.2618, -0.25), (-0.4403, 0.3379, -0.2165), (-0.5129, 0.3936, -0.125), (-0.5889, 0.34, 0.0), (-0.5599, 0.3233, 0.125), (-0.4806, 0.2775, 0.2165), (-0.3724, 0.215, 0.25), (-0.2641, 0.1525, 0.2165), (-0.1849, 0.1067, 0.125), (-0.1559, 0.09, 3.062e-17), (-0.1849, 0.1067, -0.125), (-0.2641, 0.1525, -0.2165), (-0.3724, 0.215, -0.25), (-0.4806, 0.2775, -0.2165), (-0.5599, 0.3233, -0.125), (-0.6282, 0.2602, 0.0), (-0.5973, 0.2474, 0.125), (-0.5128, 0.2124, 0.2165), (-0.3973, 0.1646, 0.25), (-0.2818, 0.1167, 0.2165), (-0.1972, 0.0817, 0.125), (-0.1663, 0.06888, 3.062e-17), (-0.1972, 0.0817, -0.125), (-0.2818, 0.1167, -0.2165), (-0.3973, 0.1646, -0.25), (-0.5128, 0.2124, -0.2165), (-0.5973, 0.2474, -0.125), (-0.6568, 0.176, 0.0), (-0.6245, 0.1673, 0.125), (-0.5361, 0.1436, 0.2165), (-0.4153, 0.1113, 0.25), (-0.2946, 0.07894, 0.2165), (-0.2062, 0.05526, 0.125), (-0.1739, 0.04659, 3.062e-17), (-0.2062, 0.05526, -0.125), (-0.2946, 0.07894, -0.2165), (-0.4153, 0.1113, -0.25), (-0.5361, 0.1436, -0.2165), (-0.6245, 0.1673, -0.125), (-0.6742, 0.08876, 0.0), (-0.641, 0.08439, 0.125), (-0.5503, 0.07244, 0.2165), (-0.4263, 0.05613, 0.25), (-0.3024, 0.03981, 0.2165), (-0.2117, 0.02787, 0.125), (-0.1785, 0.02349, 3.062e-17), (-0.2117, 0.02787, -0.125), (-0.3024, 0.03981, -0.2165), (-0.4263, 0.05613, -0.25), (-0.5503, 0.07244, -0.2165), (-0.641, 0.08439, -0.125), (-0.68, 5.945e-08, 0.0), (-0.6465, 5.652e-08, 0.125), (-0.555, 4.852e-08, 0.2165), (-0.43, 3.759e-08, 0.25), (-0.305, 2.666e-08, 0.2165), (-0.2135, 1.866e-08, 0.125), (-0.18, 1.574e-08, 3.062e-17), (-0.2135, 1.866e-08, -0.125), (-0.305, 2.666e-08, -0.2165), (-0.43, 3.759e-08, -0.25), (-0.555, 4.852e-08, -0.2165), (-0.6465, 5.652e-08, -0.125), (-0.6742, -0.08876, 0.0), (-0.641, -0.08439, 0.125), (-0.5503, -0.07244, 0.2165), (-0.4263, -0.05613, 0.25), (-0.3024, -0.03981, 0.2165), (-0.2117, -0.02787, 0.125), (-0.1785, -0.02349, 3.062e-17), (-0.2117, -0.02787, -0.125), (-0.3024, -0.03981, -0.2165), (-0.4263, -0.05613, -0.25), (-0.5503, -0.07244, -0.2165), (-0.641, -0.08439, -0.125), (-0.6568, -0.176, 0.0), (-0.6245, -0.1673, 0.125), (-0.5361, -0.1436, 0.2165), (-0.4153, -0.1113, 0.25), (-0.2946, -0.07894, 0.2165), (-0.2062, -0.05526, 0.125), (-0.1739, -0.04659, 3.062e-17), (-0.2062, -0.05526, -0.125), (-0.2946, -0.07894, -0.2165), (-0.4153, -0.1113, -0.25), (-0.5361, -0.1436, -0.2165), (-0.6245, -0.1673, -0.125), (-0.6282, -0.2602, 0.0), (-0.5973, -0.2474, 0.125), (-0.5128, -0.2124, 0.2165), (-0.3973, -0.1646, 0.25), (-0.2818, -0.1167, 0.2165), (-0.1972, -0.0817, 0.125), (-0.1663, -0.06888, 3.062e-17), (-0.1972, -0.0817, -0.125), (-0.2818, -0.1167, -0.2165), (-0.3973, -0.1646, -0.25), (-0.5128, -0.2124, -0.2165), (-0.5973, -0.2474, -0.125), (-0.5889, -0.34, 0.0), (-0.5599, -0.3233, 0.125), (-0.4806, -0.2775, 0.2165), (-0.3724, -0.215, 0.25), (-0.2641, -0.1525, 0.2165), (-0.1849, -0.1067, 0.125), (-0.1559, -0.09, 3.062e-17), (-0.1849, -0.1067, -0.125), (-0.2641, -0.1525, -0.2165), (-0.3724, -0.215, -0.25), (-0.4806, -0.2775, -0.2165), (-0.5599, -0.3233, -0.125), (-0.5395, -0.414, 0.0), (-0.5129, -0.3936, 0.125), (-0.4403, -0.3379, 0.2165), (-0.3411, -0.2618, 0.25), (-0.242, -0.1857, 0.2165), (-0.1694, -0.13, 0.125), (-0.1428, -0.1096, 3.062e-17), (-0.1694, -0.13, -0.125), (-0.242, -0.1857, -0.2165), (-0.3411, -0.2618, -0.25), (-0.4403, -0.3379, -0.2165), (-0.5129, -0.3936, -0.125), (-0.4808, -0.4808, 0.0), (-0.4571, -0.4571, 0.125), (-0.3924, -0.3924, 0.2165), (-0.3041, -0.3041, 0.25), (-0.2157, -0.2157, 0.2165), (-0.151, -0.151, 0.125), (-0.1273, -0.1273, 3.062e-17), (-0.151, -0.151, -0.125), (-0.2157, -0.2157, -0.2165), (-0.3041, -0.3041, -0.25), (-0.3924, -0.3924, -0.2165), (-0.4571, -0.4571, -0.125), (-0.414, -0.5395, 0.0), (-0.3936, -0.5129, 0.125), (-0.3379, -0.4403, 0.2165), (-0.2618, -0.3411, 0.25), (-0.1857, -0.242, 0.2165), (-0.13, -0.1694, 0.125), (-0.1096, -0.1428, 3.062e-17), (-0.13, -0.1694, -0.125), (-0.1857, -0.242, -0.2165), (-0.2618, -0.3411, -0.25), (-0.3379, -0.4403, -0.2165), (-0.3936, -0.5129, -0.125), (-0.34, -0.5889, 0.0), (-0.3233, -0.5599, 0.125), (-0.2775, -0.4806, 0.2165), (-0.215, -0.3724, 0.25), (-0.1525, -0.2641, 0.2165), (-0.1067, -0.1849, 0.125), (-0.09, -0.1559, 3.062e-17), (-0.1067, -0.1849, -0.125), (-0.1525, -0.2641, -0.2165), (-0.215, -0.3724, -0.25), (-0.2775, -0.4806, -0.2165), (-0.3233, -0.5599, -0.125), (-0.2602, -0.6282, 0.0), (-0.2474, -0.5973, 0.125), (-0.2124, -0.5128, 0.2165), (-0.1646, -0.3973, 0.25), (-0.1167, -0.2818, 0.2165), (-0.0817, -0.1972, 0.125), (-0.06888, -0.1663, 3.062e-17), (-0.0817, -0.1972, -0.125), (-0.1167, -0.2818, -0.2165), (-0.1646, -0.3973, -0.25), (-0.2124, -0.5128, -0.2165), (-0.2474, -0.5973, -0.125), (-0.176, -0.6568, 0.0), (-0.1673, -0.6245, 0.125), (-0.1436, -0.5361, 0.2165), (-0.1113, -0.4153, 0.25), (-0.07894, -0.2946, 0.2165), (-0.05526, -0.2062, 0.125), (-0.04659, -0.1739, 3.062e-17), (-0.05526, -0.2062, -0.125), (-0.07894, -0.2946, -0.2165), (-0.1113, -0.4153, -0.25), (-0.1436, -0.5361, -0.2165), (-0.1673, -0.6245, -0.125), (-0.08876, -0.6742, 0.0), (-0.08439, -0.641, 0.125), (-0.07244, -0.5503, 0.2165), (-0.05613, -0.4263, 0.25), (-0.03981, -0.3024, 0.2165), (-0.02787, -0.2117, 0.125), (-0.02349, -0.1785, 3.062e-17), (-0.02787, -0.2117, -0.125), (-0.03981, -0.3024, -0.2165), (-0.05613, -0.4263, -0.25), (-0.07244, -0.5503, -0.2165), (-0.08439, -0.641, -0.125), (5.134e-08, -0.68, 0.0), (4.881e-08, -0.6465, 0.125), (4.19e-08, -0.555, 0.2165), (3.246e-08, -0.43, 0.25), (2.303e-08, -0.305, 0.2165), (1.612e-08, -0.2135, 0.125), (1.359e-08, -0.18, 3.062e-17), (1.612e-08, -0.2135, -0.125), (2.303e-08, -0.305, -0.2165), (3.246e-08, -0.43, -0.25), (4.19e-08, -0.555, -0.2165), (4.881e-08, -0.6465, -0.125), (0.08876, -0.6742, 0.0), (0.08439, -0.641, 0.125), (0.07244, -0.5503, 0.2165), (0.05613, -0.4263, 0.25), (0.03981, -0.3024, 0.2165), (0.02787, -0.2117, 0.125), (0.02349, -0.1785, 3.062e-17), (0.02787, -0.2117, -0.125), (0.03981, -0.3024, -0.2165), (0.05613, -0.4263, -0.25), (0.07244, -0.5503, -0.2165), (0.08439, -0.641, -0.125), (0.176, -0.6568, 0.0), (0.1673, -0.6245, 0.125), (0.1436, -0.5361, 0.2165), (0.1113, -0.4153, 0.25), (0.07894, -0.2946, 0.2165), (0.05526, -0.2062, 0.125), (0.04659, -0.1739, 3.062e-17), (0.05526, -0.2062, -0.125), (0.07894, -0.2946, -0.2165), (0.1113, -0.4153, -0.25), (0.1436, -0.5361, -0.2165), (0.1673, -0.6245, -0.125), (0.2602, -0.6282, 0.0), (0.2474, -0.5973, 0.125), (0.2124, -0.5128, 0.2165), (0.1646, -0.3973, 0.25), (0.1167, -0.2818, 0.2165), (0.0817, -0.1972, 0.125), (0.06888, -0.1663, 3.062e-17), (0.0817, -0.1972, -0.125), (0.1167, -0.2818, -0.2165), (0.1646, -0.3973, -0.25), (0.2124, -0.5128, -0.2165), (0.2474, -0.5973, -0.125), (0.34, -0.5889, 0.0), (0.3233, -0.5599, 0.125), (0.2775, -0.4806, 0.2165), (0.215, -0.3724, 0.25), (0.1525, -0.2641, 0.2165), (0.1067, -0.1849, 0.125), (0.09, -0.1559, 3.062e-17), (0.1067, -0.1849, -0.125), (0.1525, -0.2641, -0.2165), (0.215, -0.3724, -0.25), (0.2775, -0.4806, -0.2165), (0.3233, -0.5599, -0.125), (0.414, -0.5395, 0.0), (0.3936, -0.5129, 0.125), (0.3379, -0.4403, 0.2165), (0.2618, -0.3411, 0.25), (0.1857, -0.242, 0.2165), (0.13, -0.1694, 0.125), (0.1096, -0.1428, 3.062e-17), (0.13, -0.1694, -0.125), (0.1857, -0.242, -0.2165), (0.2618, -0.3411, -0.25), (0.3379, -0.4403, -0.2165), (0.3936, -0.5129, -0.125), (0.4808, -0.4808, 0.0), (0.4571, -0.4571, 0.125), (0.3924, -0.3924, 0.2165), (0.3041, -0.3041, 0.25), (0.2157, -0.2157, 0.2165), (0.151, -0.151, 0.125), (0.1273, -0.1273, 3.062e-17), (0.151, -0.151, -0.125), (0.2157, -0.2157, -0.2165), (0.3041, -0.3041, -0.25), (0.3924, -0.3924, -0.2165), (0.4571, -0.4571, -0.125), (0.5395, -0.414, 0.0), (0.5129, -0.3936, 0.125), (0.4403, -0.3379, 0.2165), (0.3411, -0.2618, 0.25), (0.242, -0.1857, 0.2165), (0.1694, -0.13, 0.125), (0.1428, -0.1096, 3.062e-17), (0.1694, -0.13, -0.125), (0.242, -0.1857, -0.2165), (0.3411, -0.2618, -0.25), (0.4403, -0.3379, -0.2165), (0.5129, -0.3936, -0.125), (0.5889, -0.34, 0.0), (0.5599, -0.3233, 0.125), (0.4806, -0.2775, 0.2165), (0.3724, -0.215, 0.25), (0.2641, -0.1525, 0.2165), (0.1849, -0.1067, 0.125), (0.1559, -0.09, 3.062e-17), (0.1849, -0.1067, -0.125), (0.2641, -0.1525, -0.2165), (0.3724, -0.215, -0.25), (0.4806, -0.2775, -0.2165), (0.5599, -0.3233, -0.125), (0.6282, -0.2602, 0.0), (0.5973, -0.2474, 0.125), (0.5128, -0.2124, 0.2165), (0.3973, -0.1646, 0.25), (0.2818, -0.1167, 0.2165), (0.1972, -0.0817, 0.125), (0.1663, -0.06888, 3.062e-17), (0.1972, -0.0817, -0.125), (0.2818, -0.1167, -0.2165), (0.3973, -0.1646, -0.25), (0.5128, -0.2124, -0.2165), (0.5973, -0.2474, -0.125), (0.6568, -0.176, 0.0), (0.6245, -0.1673, 0.125), (0.5361, -0.1436, 0.2165), (0.4153, -0.1113, 0.25), (0.2946, -0.07894, 0.2165), (0.2062, -0.05526, 0.125), (0.1739, -0.04659, 3.062e-17), (0.2062, -0.05526, -0.125), (0.2946, -0.07894, -0.2165), (0.4153, -0.1113, -0.25), (0.5361, -0.1436, -0.2165), (0.6245, -0.1673, -0.125), (0.6742, -0.08876, 0.0), (0.641, -0.08439, 0.125), (0.5503, -0.07244, 0.2165), (0.4263, -0.05613, 0.25), (0.3024, -0.03981, 0.2165), (0.2117, -0.02787, 0.125), (0.1785, -0.02349, 3.062e-17), (0.2117, -0.02787, -0.125), (0.3024, -0.03981, -0.2165), (0.4263, -0.05613, -0.25), (0.5503, -0.07244, -0.2165), (0.641, -0.08439, -0.125)], [], [(0, 12, 13, 1), (1, 13, 14, 2), (2, 14, 15, 3), (3, 15, 16, 4), (4, 16, 17, 5), (5, 17, 18, 6), (6, 18, 19, 7), (7, 19, 20, 8), (8, 20, 21, 9), (9, 21, 22, 10), (10, 22, 23, 11), (11, 23, 12, 0), (12, 24, 25, 13), (13, 25, 26, 14), (14, 26, 27, 15), (15, 27, 28, 16), (16, 28, 29, 17), (17, 29, 30, 18), (18, 30, 31, 19), (19, 31, 32, 20), (20, 32, 33, 21), (21, 33, 34, 22), (22, 34, 35, 23), (23, 35, 24, 12), (24, 36, 37, 25), (25, 37, 38, 26), (26, 38, 39, 27), (27, 39, 40, 28), (28, 40, 41, 29), (29, 41, 42, 30), (30, 42, 43, 31), (31, 43, 44, 32), (32, 44, 45, 33), (33, 45, 46, 34), (34, 46, 47, 35), (35, 47, 36, 24), (36, 48, 49, 37), (37, 49, 50, 38), (38, 50, 51, 39), (39, 51, 52, 40), (40, 52, 53, 41), (41, 53, 54, 42), (42, 54, 55, 43), (43, 55, 56, 44), (44, 56, 57, 45), (45, 57, 58, 46), (46, 58, 59, 47), (47, 59, 48, 36), (48, 60, 61, 49), (49, 61, 62, 50), (50, 62, 63, 51), (51, 63, 64, 52), (52, 64, 65, 53), (53, 65, 66, 54), (54, 66, 67, 55), (55, 67, 68, 56), (56, 68, 69, 57), (57, 69, 70, 58), (58, 70, 71, 59), (59, 71, 60, 48), (60, 72, 73, 61), (61, 73, 74, 62), (62, 74, 75, 63), (63, 75, 76, 64), (64, 76, 77, 65), (65, 77, 78, 66), (66, 78, 79, 67), (67, 79, 80, 68), (68, 80, 81, 69), (69, 81, 82, 70), (70, 82, 83, 71), (71, 83, 72, 60), (72, 84, 85, 73), (73, 85, 86, 74), (74, 86, 87, 75), (75, 87, 88, 76), (76, 88, 89, 77), (77, 89, 90, 78), (78, 90, 91, 79), (79, 91, 92, 80), (80, 92, 93, 81), (81, 93, 94, 82), (82, 94, 95, 83), (83, 95, 84, 72), (84, 96, 97, 85), (85, 97, 98, 86), (86, 98, 99, 87), (87, 99, 100, 88), (88, 100, 101, 89), (89, 101, 102, 90), (90, 102, 103, 91), (91, 103, 104, 92), (92, 104, 105, 93), (93, 105, 106, 94), (94, 106, 107, 95), (95, 107, 96, 84), (96, 108, 109, 97), (97, 109, 110, 98), (98, 110, 111, 99), (99, 111, 112, 100), (100, 112, 113, 101), (101, 113, 114, 102), (102, 114, 115, 103), (103, 115, 116, 104), (104, 116, 117, 105), (105, 117, 118, 106), (106, 118, 119, 107), (107, 119, 108, 96), (108, 120, 121, 109), (109, 121, 122, 110), (110, 122, 123, 111), (111, 123, 124, 112), (112, 124, 125, 113), (113, 125, 126, 114), (114, 126, 127, 115), (115, 127, 128, 116), (116, 128, 129, 117), (117, 129, 130, 118), (118, 130, 131, 119), (119, 131, 120, 108), (120, 132, 133, 121), (121, 133, 134, 122), (122, 134, 135, 123), (123, 135, 136, 124), (124, 136, 137, 125), (125, 137, 138, 126), (126, 138, 139, 127), (127, 139, 140, 128), (128, 140, 141, 129), (129, 141, 142, 130), (130, 142, 143, 131), (131, 143, 132, 120), (132, 144, 145, 133), (133, 145, 146, 134), (134, 146, 147, 135), (135, 147, 148, 136), (136, 148, 149, 137), (137, 149, 150, 138), (138, 150, 151, 139), (139, 151, 152, 140), (140, 152, 153, 141), (141, 153, 154, 142), (142, 154, 155, 143), (143, 155, 144, 132), (144, 156, 157, 145), (145, 157, 158, 146), (146, 158, 159, 147), (147, 159, 160, 148), (148, 160, 161, 149), (149, 161, 162, 150), (150, 162, 163, 151), (151, 163, 164, 152), (152, 164, 165, 153), (153, 165, 166, 154), (154, 166, 167, 155), (155, 167, 156, 144), (156, 168, 169, 157), (157, 169, 170, 158), (158, 170, 171, 159), (159, 171, 172, 160), (160, 172, 173, 161), (161, 173, 174, 162), (162, 174, 175, 163), (163, 175, 176, 164), (164, 176, 177, 165), (165, 177, 178, 166), (166, 178, 179, 167), (167, 179, 168, 156), (168, 180, 181, 169), (169, 181, 182, 170), (170, 182, 183, 171), (171, 183, 184, 172), (172, 184, 185, 173), (173, 185, 186, 174), (174, 186, 187, 175), (175, 187, 188, 176), (176, 188, 189, 177), (177, 189, 190, 178), (178, 190, 191, 179), (179, 191, 180, 168), (180, 192, 193, 181), (181, 193, 194, 182), (182, 194, 195, 183), (183, 195, 196, 184), (184, 196, 197, 185), (185, 197, 198, 186), (186, 198, 199, 187), (187, 199, 200, 188), (188, 200, 201, 189), (189, 201, 202, 190), (190, 202, 203, 191), (191, 203, 192, 180), (192, 204, 205, 193), (193, 205, 206, 194), (194, 206, 207, 195), (195, 207, 208, 196), (196, 208, 209, 197), (197, 209, 210, 198), (198, 210, 211, 199), (199, 211, 212, 200), (200, 212, 213, 201), (201, 213, 214, 202), (202, 214, 215, 203), (203, 215, 204, 192), (204, 216, 217, 205), (205, 217, 218, 206), (206, 218, 219, 207), (207, 219, 220, 208), (208, 220, 221, 209), (209, 221, 222, 210), (210, 222, 223, 211), (211, 223, 224, 212), (212, 224, 225, 213), (213, 225, 226, 214), (214, 226, 227, 215), (215, 227, 216, 204), (216, 228, 229, 217), (217, 229, 230, 218), (218, 230, 231, 219), (219, 231, 232, 220), (220, 232, 233, 221), (221, 233, 234, 222), (222, 234, 235, 223), (223, 235, 236, 224), (224, 236, 237, 225), (225, 237, 238, 226), (226, 238, 239, 227), (227, 239, 228, 216), (228, 240, 241, 229), (229, 241, 242, 230), (230, 242, 243, 231), (231, 243, 244, 232), (232, 244, 245, 233), (233, 245, 246, 234), (234, 246, 247, 235), (235, 247, 248, 236), (236, 248, 249, 237), (237, 249, 250, 238), (238, 250, 251, 239), (239, 251, 240, 228), (240, 252, 253, 241), (241, 253, 254, 242), (242, 254, 255, 243), (243, 255, 256, 244), (244, 256, 257, 245), (245, 257, 258, 246), (246, 258, 259, 247), (247, 259, 260, 248), (248, 260, 261, 249), (249, 261, 262, 250), (250, 262, 263, 251), (251, 263, 252, 240), (252, 264, 265, 253), (253, 265, 266, 254), (254, 266, 267, 255), (255, 267, 268, 256), (256, 268, 269, 257), (257, 269, 270, 258), (258, 270, 271, 259), (259, 271, 272, 260), (260, 272, 273, 261), (261, 273, 274, 262), (262, 274, 275, 263), (263, 275, 264, 252), (264, 276, 277, 265), (265, 277, 278, 266), (266, 278, 279, 267), (267, 279, 280, 268), (268, 280, 281, 269), (269, 281, 282, 270), (270, 282, 283, 271), (271, 283, 284, 272), (272, 284, 285, 273), (273, 285, 286, 274), (274, 286, 287, 275), (275, 287, 276, 264), (276, 288, 289, 277), (277, 289, 290, 278), (278, 290, 291, 279), (279, 291, 292, 280), (280, 292, 293, 281), (281, 293, 294, 282), (282, 294, 295, 283), (283, 295, 296, 284), (284, 296, 297, 285), (285, 297, 298, 286), (286, 298, 299, 287), (287, 299, 288, 276), (288, 300, 301, 289), (289, 301, 302, 290), (290, 302, 303, 291), (291, 303, 304, 292), (292, 304, 305, 293), (293, 305, 306, 294), (294, 306, 307, 295), (295, 307, 308, 296), (296, 308, 309, 297), (297, 309, 310, 298), (298, 310, 311, 299), (299, 311, 300, 288), (300, 312, 313, 301), (301, 313, 314, 302), (302, 314, 315, 303), (303, 315, 316, 304), (304, 316, 317, 305), (305, 317, 318, 306), (306, 318, 319, 307), (307, 319, 320, 308), (308, 320, 321, 309), (309, 321, 322, 310), (310, 322, 323, 311), (311, 323, 312, 300), (312, 324, 325, 313), (313, 325, 326, 314), (314, 326, 327, 315), (315, 327, 328, 316), (316, 328, 329, 317), (317, 329, 330, 318), (318, 330, 331, 319), (319, 331, 332, 320), (320, 332, 333, 321), (321, 333, 334, 322), (322, 334, 335, 323), (323, 335, 324, 312), (324, 336, 337, 325), (325, 337, 338, 326), (326, 338, 339, 327), (327, 339, 340, 328), (328, 340, 341, 329), (329, 341, 342, 330), (330, 342, 343, 331), (331, 343, 344, 332), (332, 344, 345, 333), (333, 345, 346, 334), (334, 346, 347, 335), (335, 347, 336, 324), (336, 348, 349, 337), (337, 349, 350, 338), (338, 350, 351, 339), (339, 351, 352, 340), (340, 352, 353, 341), (341, 353, 354, 342), (342, 354, 355, 343), (343, 355, 356, 344), (344, 356, 357, 345), (345, 357, 358, 346), (346, 358, 359, 347), (347, 359, 348, 336), (348, 360, 361, 349), (349, 361, 362, 350), (350, 362, 363, 351), (351, 363, 364, 352), (352, 364, 365, 353), (353, 365, 366, 354), (354, 366, 367, 355), (355, 367, 368, 356), (356, 368, 369, 357), (357, 369, 370, 358), (358, 370, 371, 359), (359, 371, 360, 348), (360, 372, 373, 361), (361, 373, 374, 362), (362, 374, 375, 363), (363, 375, 376, 364), (364, 376, 377, 365), (365, 377, 378, 366), (366, 378, 379, 367), (367, 379, 380, 368), (368, 380, 381, 369), (369, 381, 382, 370), (370, 382, 383, 371), (371, 383, 372, 360), (372, 384, 385, 373), (373, 385, 386, 374), (374, 386, 387, 375), (375, 387, 388, 376), (376, 388, 389, 377), (377, 389, 390, 378), (378, 390, 391, 379), (379, 391, 392, 380), (380, 392, 393, 381), (381, 393, 394, 382), (382, 394, 395, 383), (383, 395, 384, 372), (384, 396, 397, 385), (385, 397, 398, 386), (386, 398, 399, 387), (387, 399, 400, 388), (388, 400, 401, 389), (389, 401, 402, 390), (390, 402, 403, 391), (391, 403, 404, 392), (392, 404, 405, 393), (393, 405, 406, 394), (394, 406, 407, 395), (395, 407, 396, 384), (396, 408, 409, 397), (397, 409, 410, 398), (398, 410, 411, 399), (399, 411, 412, 400), (400, 412, 413, 401), (401, 413, 414, 402), (402, 414, 415, 403), (403, 415, 416, 404), (404, 416, 417, 405), (405, 417, 418, 406), (406, 418, 419, 407), (407, 419, 408, 396), (408, 420, 421, 409), (409, 421, 422, 410), (410, 422, 423, 411), (411, 423, 424, 412), (412, 424, 425, 413), (413, 425, 426, 414), (414, 426, 427, 415), (415, 427, 428, 416), (416, 428, 429, 417), (417, 429, 430, 418), (418, 430, 431, 419), (419, 431, 420, 408), (420, 432, 433, 421), (421, 433, 434, 422), (422, 434, 435, 423), (423, 435, 436, 424), (424, 436, 437, 425), (425, 437, 438, 426), (426, 438, 439, 427), (427, 439, 440, 428), (428, 440, 441, 429), (429, 441, 442, 430), (430, 442, 443, 431), (431, 443, 432, 420), (432, 444, 445, 433), (433, 445, 446, 434), (434, 446, 447, 435), (435, 447, 448, 436), (436, 448, 449, 437), (437, 449, 450, 438), (438, 450, 451, 439), (439, 451, 452, 440), (440, 452, 453, 441), (441, 453, 454, 442), (442, 454, 455, 443), (443, 455, 444, 432), (444, 456, 457, 445), (445, 457, 458, 446), (446, 458, 459, 447), (447, 459, 460, 448), (448, 460, 461, 449), (449, 461, 462, 450), (450, 462, 463, 451), (451, 463, 464, 452), (452, 464, 465, 453), (453, 465, 466, 454), (454, 466, 467, 455), (455, 467, 456, 444), (456, 468, 469, 457), (457, 469, 470, 458), (458, 470, 471, 459), (459, 471, 472, 460), (460, 472, 473, 461), (461, 473, 474, 462), (462, 474, 475, 463), (463, 475, 476, 464), (464, 476, 477, 465), (465, 477, 478, 466), (466, 478, 479, 467), (467, 479, 468, 456), (468, 480, 481, 469), (469, 481, 482, 470), (470, 482, 483, 471), (471, 483, 484, 472), (472, 484, 485, 473), (473, 485, 486, 474), (474, 486, 487, 475), (475, 487, 488, 476), (476, 488, 489, 477), (477, 489, 490, 478), (478, 490, 491, 479), (479, 491, 480, 468), (480, 492, 493, 481), (481, 493, 494, 482), (482, 494, 495, 483), (483, 495, 496, 484), (484, 496, 497, 485), (485, 497, 498, 486), (486, 498, 499, 487), (487, 499, 500, 488), (488, 500, 501, 489), (489, 501, 502, 490), (490, 502, 503, 491), (491, 503, 492, 480), (492, 504, 505, 493), (493, 505, 506, 494), (494, 506, 507, 495), (495, 507, 508, 496), (496, 508, 509, 497), (497, 509, 510, 498), (498, 510, 511, 499), (499, 511, 512, 500), (500, 512, 513, 501), (501, 513, 514, 502), (502, 514, 515, 503), (503, 515, 504, 492), (504, 516, 517, 505), (505, 517, 518, 506), (506, 518, 519, 507), (507, 519, 520, 508), (508, 520, 521, 509), (509, 521, 522, 510), (510, 522, 523, 511), (511, 523, 524, 512), (512, 524, 525, 513), (513, 525, 526, 514), (514, 526, 527, 515), (515, 527, 516, 504), (516, 528, 529, 517), (517, 529, 530, 518), (518, 530, 531, 519), (519, 531, 532, 520), (520, 532, 533, 521), (521, 533, 534, 522), (522, 534, 535, 523), (523, 535, 536, 524), (524, 536, 537, 525), (525, 537, 538, 526), (526, 538, 539, 527), (527, 539, 528, 516), (528, 540, 541, 529), (529, 541, 542, 530), (530, 542, 543, 531), (531, 543, 544, 532), (532, 544, 545, 533), (533, 545, 546, 534), (534, 546, 547, 535), (535, 547, 548, 536), (536, 548, 549, 537), (537, 549, 550, 538), (538, 550, 551, 539), (539, 551, 540, 528), (540, 552, 553, 541), (541, 553, 554, 542), (542, 554, 555, 543), (543, 555, 556, 544), (544, 556, 557, 545), (545, 557, 558, 546), (546, 558, 559, 547), (547, 559, 560, 548), (548, 560, 561, 549), (549, 561, 562, 550), (550, 562, 563, 551), (551, 563, 552, 540), (552, 564, 565, 553), (553, 565, 566, 554), (554, 566, 567, 555), (555, 567, 568, 556), (556, 568, 569, 557), (557, 569, 570, 558), (558, 570, 571, 559), (559, 571, 572, 560), (560, 572, 573, 561), (561, 573, 574, 562), (562, 574, 575, 563), (563, 575, 564, 552), (564, 0, 1, 565), (565, 1, 2, 566), (566, 2, 3, 567), (567, 3, 4, 568), (568, 4, 5, 569), (569, 5, 6, 570), (570, 6, 7, 571), (571, 7, 8, 572), (572, 8, 9, 573), (573, 9, 10, 574), (574, 10, 11, 575), (575, 11, 0, 564)])
me_torus.use_remesh_preserve_volume = False
me_torus.use_remesh_preserve_attributes = False
me_torus.use_mirror_vertex_groups = False
me_torus.update()
me_plane = bpy.data.meshes.new('Plane')
me_plane.from_pydata([(-1.0, -1.0, 0.0), (1.0, -1.0, 0.0), (-1.0, 1.0, 0.0), (1.0, 1.0, 0.0)], [], [(0, 1, 3, 2)])
me_plane.use_remesh_preserve_volume = False
me_plane.use_remesh_preserve_attributes = False
me_plane.use_mirror_vertex_groups = False
me_plane.update()

# ---- objects
ob_empty = bpy.data.objects.new('Empty', None)
ob_torus_001 = bpy.data.objects.new('Torus.001', me_torus_001)
ob_torus = bpy.data.objects.new('Torus', me_torus)
ob_plane = bpy.data.objects.new('Plane', me_plane)
ob_lamp = bpy.data.objects.new('Lamp', light_lamp)
ob_camera = bpy.data.objects.new('Camera', cam_camera)

# ---- transforms, parenting, visibility, modifiers, constraints
ob_empty.location = (-0.589, -0.3503, 0.6015)
ob_empty.rotation_euler = (0.3516, -0.4841, -0.02359)
ob_empty.empty_display_type = 'ARROWS'
ob_empty.empty_image_offset = (0.0, 0.0)
ob_empty.lineart.crease_threshold = 0.0
ob_torus_001.location = (0.0, 0.0, 1.163)
ob_torus_001.lineart.crease_threshold = 0.0
_m = ob_torus_001.modifiers.new('Solidify', 'SOLIDIFY')
_m.thickness = 0.031
_m.nonmanifold_thickness_mode = 'FIXED'
_m.nonmanifold_merge_threshold = 0.0003
_m = ob_torus_001.modifiers.new('Subsurf', 'SUBSURF')
_m.show_render = False
_m.uv_smooth = 'PRESERVE_CORNERS'
_m.levels = 2
_m.render_levels = 4
_m.show_only_control_edges = False
ob_torus.location = (0.0, 0.0, 0.9313)
ob_torus.lineart.crease_threshold = 0.0
_m = ob_torus.modifiers.new('Subsurf', 'SUBSURF')
_m.uv_smooth = 'PRESERVE_CORNERS'
_m.levels = 2
_m.render_levels = 4
_m.show_only_control_edges = False
_m = ob_torus.modifiers.new('Array', 'ARRAY')
_m.count = 10
_m.constant_offset_displace = (0.0, 0.0, 0.0)
_m.relative_offset_displace = (0.0, 0.0, 1.0)
_m.use_object_offset = True
_m.offset_object = ob_empty
ob_plane.location = (0.0, 0.0, -0.7651)
ob_plane.scale = (-8.008, -8.008, -8.008)
ob_plane.lineart.crease_threshold = 0.0
ob_lamp.location = (4.076, 1.005, 5.904)
ob_lamp.rotation_euler = (0.6503, 0.05522, 1.866)
ob_lamp.lock_rotations_4d = False
ob_lamp.empty_display_type = 'ARROWS'
ob_lamp.color = (0.0, 0.0, 0.0, 0.0)
ob_lamp.lineart.crease_threshold = 0.0
ob_camera.location = (7.481, -6.508, 5.344)
ob_camera.rotation_euler = (1.109, 0.0, 0.8149)
ob_camera.lock_rotations_4d = False
ob_camera.empty_display_type = 'ARROWS'
ob_camera.color = (0.0, 0.0, 0.0, 0.0)
ob_camera.display_type = 'WIRE'
ob_camera.lineart.crease_threshold = 0.0

# ---- collection membership
col_collection_1.objects.link(ob_empty)
col_collection_1.objects.link(ob_torus_001)
col_collection_1.objects.link(ob_torus)
col_collection_1.objects.link(ob_plane)
col_collection_1.objects.link(ob_lamp)
col_collection_1.objects.link(ob_camera)

# ---- scene / render settings (as saved in the file)
scene.camera = ob_camera
scene.frame_start = 1; scene.frame_end = 250; scene.frame_set(1)
scene.render.engine = 'BLENDER_EEVEE_NEXT'
scene.render.resolution_percentage = 50
scene.render.dither_intensity = 0.0
scene.cycles.use_denoising = False
scene.cycles.samples = 128
scene.cycles.sampling_pattern = 'TABULATED_SOBOL'
scene.cycles.use_adaptive_sampling = False
scene.cycles.use_light_tree = False
scene.cycles.blur_glossy = 0.0
scene.cycles.sample_clamp_indirect = 0.0
scene.view_settings.view_transform = 'Standard'
bpy.context.view_layer.update()
